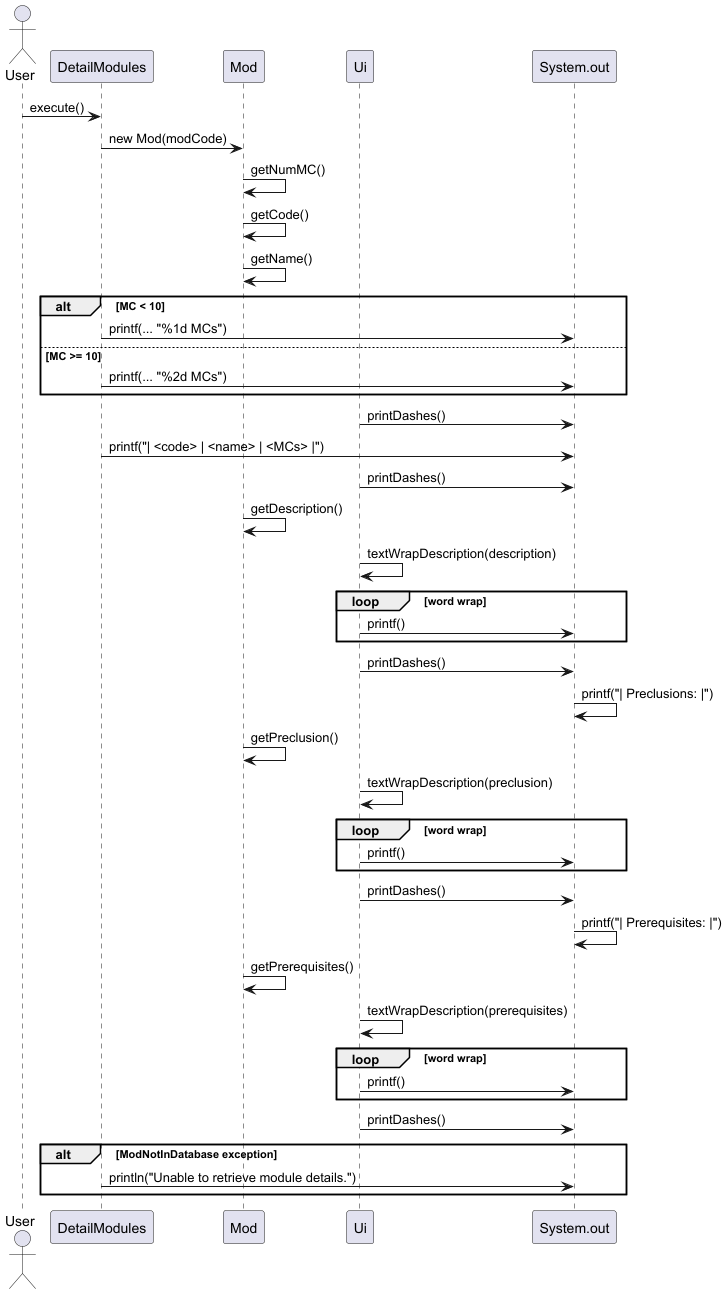

The diagram above was rendered by PlantUML. Its source (embedded in the PNG):
@startuml
actor User
participant "DetailModules" as Detail
participant "Mod" as Mod
participant "Ui"
participant "System.out" as Console

User -> Detail : execute()

' -- Try to construct Mod object --
Detail -> Mod : new Mod(modCode)
Mod -> Mod : getNumMC()
Mod -> Mod : getCode()
Mod -> Mod : getName()

alt MC < 10
    Detail -> Console : printf(... "%1d MCs")
else MC >= 10
    Detail -> Console : printf(... "%2d MCs")
end

Ui -> Console : printDashes()

' -- Print formatted module header --
Detail -> Console : printf("| <code> | <name> | <MCs> |")
Ui -> Console : printDashes()

' -- Description Section --
Mod -> Mod : getDescription()
Ui -> Ui : textWrapDescription(description)
loop word wrap
    Ui -> Console : printf()
end
Ui -> Console : printDashes()

' -- Preclusions Section --
Console -> Console : printf("| Preclusions: |")
Mod -> Mod : getPreclusion()
Ui -> Ui : textWrapDescription(preclusion)
loop word wrap
    Ui -> Console : printf()
end
Ui -> Console : printDashes()

' -- Prerequisites Section --
Console -> Console : printf("| Prerequisites: |")
Mod -> Mod : getPrerequisites()
Ui -> Ui : textWrapDescription(prerequisites)
loop word wrap
    Ui -> Console : printf()
end
Ui -> Console : printDashes()

alt ModNotInDatabase exception
    Detail -> Console : println("Unable to retrieve module details.")
end

@enduml